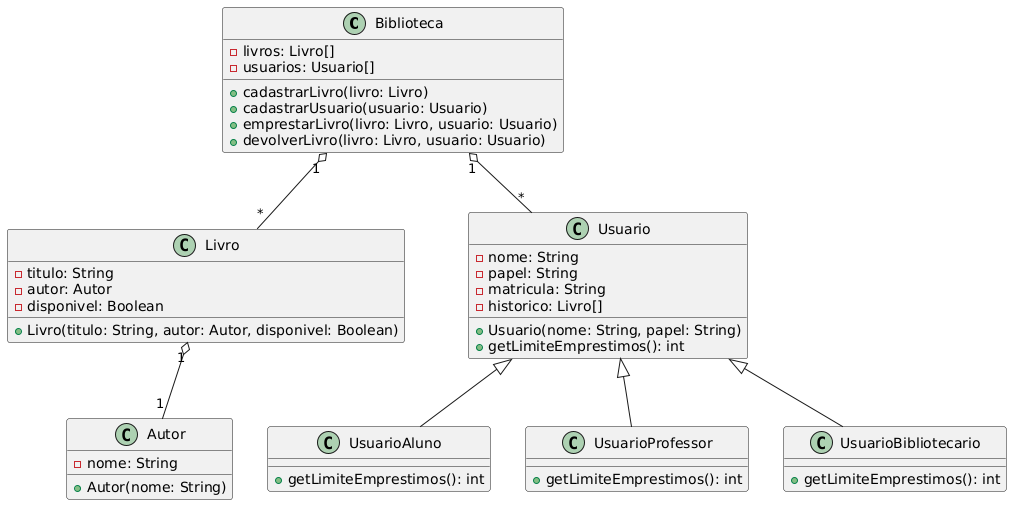

The diagram above was rendered by PlantUML. Its source (embedded in the PNG):
@startuml
class Biblioteca {
    - livros: Livro[]
    - usuarios: Usuario[]
    + cadastrarLivro(livro: Livro)
    + cadastrarUsuario(usuario: Usuario)
    + emprestarLivro(livro: Livro, usuario: Usuario)
    + devolverLivro(livro: Livro, usuario: Usuario)
}

class Autor {
    - nome: String
    + Autor(nome: String)
}

class Livro {
    - titulo: String
    - autor: Autor
    - disponivel: Boolean
    + Livro(titulo: String, autor: Autor, disponivel: Boolean)
}

class Usuario {
    - nome: String
    - papel: String
    - matricula: String
    - historico: Livro[]
    + Usuario(nome: String, papel: String)
    + getLimiteEmprestimos(): int
}

class UsuarioAluno {
    + getLimiteEmprestimos(): int
}

class UsuarioProfessor {
    + getLimiteEmprestimos(): int
}

class UsuarioBibliotecario {
    + getLimiteEmprestimos(): int
}

Biblioteca "1" o-- "*" Livro
Livro "1" o-- "1" Autor
Biblioteca "1" o-- "*" Usuario
Usuario <|-- UsuarioAluno
Usuario <|-- UsuarioProfessor
Usuario <|-- UsuarioBibliotecario
@enduml